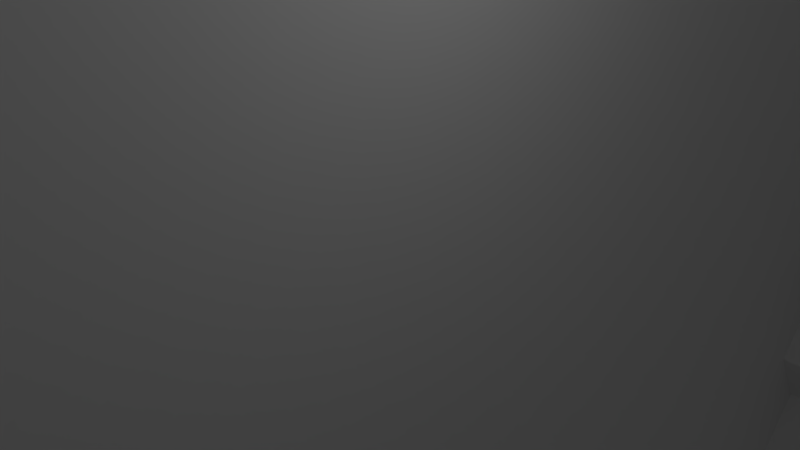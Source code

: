 # Source: board2.blend  (saved by Blender 2.69.0; exported with 4.5.12 LTS)
import bpy
from mathutils import Matrix  # noqa: F401  (used for matrix-valued properties, if any)

bpy.ops.wm.read_factory_settings(use_empty=True)
scene = bpy.context.scene
scene.name = 'Scene'

# ---- collections
col_collection_1 = bpy.data.collections.new('Collection 1'); scene.collection.children.link(col_collection_1)

# ---- world
world_world = bpy.data.worlds.new('World'); scene.world = world_world
world_world.color = (0.05088, 0.05088, 0.05088)
world_world.use_sun_shadow = False
world_world.sun_shadow_jitter_overblur = 0.0
world_world.cycles.sampling_method = 'MANUAL'
world_world.cycles.sample_map_resolution = 256

# ---- cameras
cam_camera = bpy.data.cameras.new('Camera')
cam_camera.clip_end = 100.0
cam_camera.lens = 35.0
cam_camera.sensor_width = 32.0
cam_camera.sensor_height = 18.0
cam_camera.ortho_scale = 7.314
cam_camera.dof.focus_distance = 0.0
cam_camera.dof.aperture_fstop = 128.0

# ---- lights
light_lamp = bpy.data.lights.new('Lamp', 'POINT')
light_lamp.transmission_factor = 0.0
light_lamp.cutoff_distance = 30.0
light_lamp.energy = 100.0
light_lamp.shadow_buffer_clip_start = 1.001
light_lamp.shadow_soft_size = 0.1
light_lamp.shadow_maximum_resolution = 0.006
light_lamp.use_absolute_resolution = True
light_lamp.cycles.use_multiple_importance_sampling = False

# ---- meshes
me_plane = bpy.data.meshes.new('Plane')
me_plane.from_pydata([(1.0, -1.106, 0.0), (-0.9946, -1.332, 0.005015), (1.0, 1.107, 0.0), (-0.9956, 1.382, -0.03138), (0.0, -1.106, 0.0), (0.0, 1.107, 0.0), (-1.076, 0.004901, -0.4158), (1.0, 0.0002546, 0.0), (0.0, 0.0002546, 0.0), (-0.5, -1.106, 0.0), (-0.5, 1.107, 0.0), (-1.076, -0.5484, -0.4158), (1.0, 0.5536, 0.0), (0.5, -1.106, 0.0), (0.5, 1.107, 0.0), (-1.076, 0.5582, -0.4158), (1.0, -0.5531, 0.0), (0.0, 0.5536, 0.0), (0.0, -0.5531, 0.0), (-0.5, 0.0002546, 0.0), (0.5, 0.0002546, 0.0), (0.5, 0.5536, 0.0), (-0.5, 0.5536, 0.0), (-0.5, -0.5531, 0.0), (0.5, -0.5531, 0.0), (-0.75, -1.106, 0.0), (-0.75, 1.107, 0.0), (-1.076, -0.8251, -0.4158), (1.0, 0.8302, 0.0), (0.75, -1.106, 0.0), (0.75, 1.107, 0.0), (-1.076, 0.8349, -0.4158), (1.0, -0.8297, 0.0), (0.0, 0.8302, 0.0), (0.0, -0.8297, 0.0), (-0.75, 0.0002546, 0.0), (0.25, 0.0002546, 0.0), (-0.25, -1.106, 0.0), (-0.25, 1.107, 0.0), (-1.076, -0.2718, -0.4158), (1.0, 0.2769, 0.0), (0.25, -1.106, 0.0), (0.25, 1.107, 0.0), (-1.076, 0.2816, -0.4158), (1.0, -0.2764, 0.0), (0.0, 0.2769, 0.0), (0.0, -0.2764, 0.0), (-0.25, 0.0002546, 0.0), (0.75, 0.0002546, 0.0), (0.5, 0.8302, 0.0), (0.5, 0.2769, 0.0), (0.25, 0.5536, 0.0), (0.75, 0.5536, 0.0), (-0.5, 0.8302, 0.0), (-0.5, 0.2769, 0.0), (-0.75, 0.5536, 0.0), (-0.25, 0.5536, 0.0), (-0.5, -0.2764, 0.0), (-0.5, -0.8297, 0.0), (-0.75, -0.5531, 0.0), (-0.25, -0.5531, 0.0), (0.5, -0.2764, 0.0), (0.5, -0.8297, 0.0), (0.25, -0.5531, 0.0), (0.75, -0.5531, 0.0), (0.75, 0.8302, 0.0), (-0.25, 0.8302, 0.0), (-0.25, -0.2764, 0.0), (0.75, -0.2764, 0.0), (0.25, 0.8302, 0.0), (0.25, 0.2769, 0.0), (0.75, 0.2769, 0.0), (-0.75, 0.8302, 0.0), (-0.75, 0.2769, 0.0), (-0.25, 0.2769, 0.0), (-0.75, -0.2764, 0.0), (-0.75, -0.8297, 0.0), (-0.25, -0.8297, 0.0), (0.25, -0.2764, 0.0), (0.25, -0.8297, 0.0), (0.75, -0.8297, 0.0), (-0.875, -1.106, 0.0), (-0.875, 1.107, 0.0), (-1.07, -1.189, -0.4108), (1.0, 0.9686, 0.0), (0.875, -1.106, 0.0), (0.875, 1.107, 0.0), (-1.071, 1.248, -0.4472), (1.0, -0.968, 0.0), (0.0, 0.9686, 0.0), (0.0, -0.968, 0.0), (-0.875, 0.0002546, 0.0), (0.125, 0.0002546, 0.0), (-0.125, -1.106, 0.0), (-0.125, 1.107, 0.0), (-1.076, -0.1334, -0.4158), (1.0, 0.1386, 0.0), (0.125, -1.106, 0.0), (0.125, 1.107, 0.0), (-1.076, 0.1432, -0.4158), (1.0, -0.1381, 0.0), (0.0, 0.1386, 0.0), (0.0, -0.1381, 0.0), (-0.125, 0.0002546, 0.0), (0.875, 0.0002546, 0.0), (0.5, 0.9686, 0.0), (0.5, 0.1386, 0.0), (0.125, 0.5536, 0.0), (0.625, 0.5536, 0.0), (-0.5, 0.9686, 0.0), (-0.5, 0.1386, 0.0), (-0.875, 0.5536, 0.0), (-0.375, 0.5536, 0.0), (-0.5, -0.1381, 0.0), (-0.5, -0.968, 0.0), (-0.875, -0.5531, 0.0), (-0.375, -0.5531, 0.0), (0.5, -0.1381, 0.0), (0.5, -0.968, 0.0), (0.125, -0.5531, 0.0), (0.625, -0.5531, 0.0), (-0.625, -1.106, 0.0), (-0.625, 1.107, 0.0), (-1.076, -0.6867, -0.4158), (1.0, 0.6919, 0.0), (0.625, -1.106, 0.0), (0.625, 1.107, 0.0), (-1.076, 0.6965, -0.4158), (1.0, -0.6914, 0.0), (0.0, 0.6919, 0.0), (0.0, -0.6914, 0.0), (-0.625, 0.0002546, 0.0), (0.375, 0.0002546, 0.0), (-0.375, -1.106, 0.0), (-0.375, 1.107, 0.0), (-1.076, -0.4101, -0.4158), (1.0, 0.4152, 0.0), (0.375, -1.106, 0.0), (0.375, 1.107, 0.0), (-1.076, 0.4199, -0.4158), (1.0, -0.4147, 0.0), (0.0, 0.4152, 0.0), (0.0, -0.4147, 0.0), (-0.4999, 0.0002546, 0.3038), (0.625, 0.0002546, 0.0), (0.5, 0.6919, 0.0), (0.5, 0.4152, 0.0), (0.375, 0.5536, 0.0), (0.875, 0.5536, 0.0), (-0.5, 0.6919, 0.0), (-0.5, 0.4152, 0.0), (-0.625, 0.5536, 0.0), (-0.125, 0.5536, 0.0), (-0.5, -0.4147, 0.0), (-0.5, -0.6914, 0.0), (-0.625, -0.5531, 0.0), (-0.125, -0.5531, 0.0), (0.5, -0.4147, 0.0), (0.5, -0.6914, 0.0), (0.375, -0.5531, 0.0), (0.875, -0.5531, 0.0), (0.75, 0.9686, 0.0), (0.75, 0.6919, 0.0), (0.625, 0.8302, 0.0), (0.875, 0.8302, 0.0), (-0.25, 0.9686, 0.0), (-0.25, 0.6919, 0.0), (-0.375, 0.8302, 0.0), (-0.125, 0.8302, 0.0), (-0.25, -0.1381, 0.0), (-0.25, -0.4147, 0.0), (-0.375, -0.2764, 0.0), (-0.125, -0.2764, 0.0), (0.75, -0.1381, 0.0), (0.75, -0.4147, 0.0), (0.625, -0.2764, 0.0), (0.875, -0.2764, 0.0), (0.25, 0.9686, 0.0), (0.25, 0.6919, 0.0), (0.125, 0.8302, 0.0), (0.375, 0.8302, 0.0), (0.25, 0.4152, 0.0), (0.25, 0.1386, 0.0), (0.125, 0.2769, 0.0), (0.375, 0.2769, 0.0), (0.75, 0.4152, 0.0), (0.75, 0.1386, 0.0), (0.625, 0.2769, 0.0), (0.875, 0.2769, 0.0), (-0.75, 0.9686, 0.0), (-0.75, 0.6919, 0.0), (-0.875, 0.8302, 0.0), (-0.625, 0.8302, 0.0), (-0.75, 0.4152, 0.0), (-0.75, 0.1386, 0.0), (-0.875, 0.2769, 0.0), (-0.625, 0.2769, 0.0), (-0.25, 0.4152, 0.0), (-0.25, 0.1386, 0.0), (-0.375, 0.2769, 0.0), (-0.125, 0.2769, 0.0), (-0.75, -0.1381, 0.0), (-0.75, -0.4147, 0.0), (-0.875, -0.2764, 0.0), (-0.625, -0.2764, 0.0), (-0.75, -0.6914, 0.0), (-0.75, -0.968, 0.0), (-0.875, -0.8297, 0.0), (-0.625, -0.8297, 0.0), (-0.25, -0.6914, 0.0), (-0.25, -0.968, 0.0), (-0.375, -0.8297, 0.0), (-0.125, -0.8297, 0.0), (0.25, -0.1381, 0.0), (0.25, -0.4147, 0.0), (0.125, -0.2764, 0.0), (0.375, -0.2764, 0.0), (0.25, -0.6914, 0.0), (0.25, -0.968, 0.0), (0.125, -0.8297, 0.0), (0.375, -0.8297, 0.0), (0.75, -0.6914, 0.0), (0.75, -0.968, 0.0), (0.625, -0.8297, 0.0), (0.875, -0.8297, 0.0), (0.875, 0.9686, 0.0), (-0.125, 0.9686, 0.0), (-0.125, -0.1381, 0.0), (0.875, -0.1381, 0.0), (0.375, 0.9686, 0.0), (0.375, 0.4152, 0.0), (0.875, 0.4152, 0.0), (-0.625, 0.9686, 0.0), (-0.625, 0.4152, 0.0), (-0.125, 0.4152, 0.0), (-0.625, -0.1381, 0.0), (-0.625, -0.6914, 0.0), (-0.125, -0.6914, 0.0), (0.375, -0.1381, 0.0), (0.375, -0.6914, 0.0), (0.875, -0.6914, 0.0), (0.625, 0.9686, 0.0), (0.625, 0.6919, 0.0), (0.875, 0.6919, 0.0), (-0.375, 0.9686, 0.0), (-0.375, 0.6919, 0.0), (-0.125, 0.6919, 0.0), (-0.375, -0.1381, 0.0), (-0.375, -0.4147, 0.0), (-0.125, -0.4147, 0.0), (0.625, -0.1381, 0.0), (0.625, -0.4147, 0.0), (0.875, -0.4147, 0.0), (0.125, 0.9686, 0.0), (0.125, 0.6919, 0.0), (0.375, 0.6919, 0.0), (0.125, 0.4152, 0.0), (0.125, 0.1386, 0.0), (0.375, 0.1386, 0.0), (0.625, 0.4152, 0.0), (0.625, 0.1386, 0.0), (0.875, 0.1386, 0.0), (-0.875, 0.9686, 0.0), (-0.875, 0.6919, 0.0), (-0.625, 0.6919, 0.0), (-0.875, 0.4152, 0.0), (-0.875, 0.1386, 0.0), (-0.625, 0.1386, 0.0), (-0.375, 0.4152, 0.0), (-0.375, 0.1386, 0.0), (-0.125, 0.1386, 0.0), (-0.875, -0.1381, 0.0), (-0.875, -0.4147, 0.0), (-0.625, -0.4147, 0.0), (-0.875, -0.6914, 0.0), (-0.875, -0.968, 0.0), (-0.625, -0.968, 0.0), (-0.375, -0.6914, 0.0), (-0.375, -0.968, 0.0), (-0.125, -0.968, 0.0), (0.125, -0.1381, 0.0), (0.125, -0.4147, 0.0), (0.375, -0.4147, 0.0), (0.125, -0.6914, 0.0), (0.125, -0.968, 0.0), (0.375, -0.968, 0.0), (0.625, -0.6914, 0.0), (0.625, -0.968, 0.0), (0.875, -0.968, 0.0), (1.0, -1.106, 0.3127), (-0.9946, -1.332, 0.3177), (1.0, 1.107, 0.3127), (-0.9956, 1.382, 0.2813), (0.0, -1.106, 0.3127), (0.0, 1.107, 0.3127), (1.0, 0.0002546, 0.3127), (-0.5, -1.106, 0.3127), (-0.5, 1.107, 0.3127), (1.0, 0.5536, 0.3127), (0.5, -1.106, 0.3127), (0.5, 1.107, 0.3127), (1.0, -0.5531, 0.3127), (-0.75, -1.106, 0.3127), (-0.75, 1.107, 0.3127), (1.0, 0.8302, 0.3127), (0.75, -1.106, 0.3127), (0.75, 1.107, 0.3127), (1.0, -0.8297, 0.3127), (-0.25, -1.106, 0.3127), (-0.25, 1.107, 0.3127), (1.0, 0.2769, 0.3127), (0.25, -1.106, 0.3127), (0.25, 1.107, 0.3127), (1.0, -0.2764, 0.3127), (-0.875, -1.106, 0.3127), (-0.875, 1.107, 0.3127), (-0.9946, -1.194, 0.3177), (1.0, 0.9686, 0.3127), (0.875, -1.106, 0.3127), (0.875, 1.107, 0.3127), (-0.9956, 1.244, 0.2813), (1.0, -0.968, 0.3127), (0.0, 0.9686, 0.3127), (0.0, -0.968, 0.3127), (-0.125, -1.106, 0.3127), (-0.125, 1.107, 0.3127), (1.0, 0.1386, 0.3127), (0.125, -1.106, 0.3127), (0.125, 1.107, 0.3127), (1.0, -0.1381, 0.3127), (0.875, 0.0002546, 0.3127), (0.5, 0.9686, 0.3127), (-0.5, 0.9686, 0.3127), (-0.5, -0.968, 0.3127), (0.5, -0.968, 0.3127), (-0.625, -1.106, 0.3127), (-0.625, 1.107, 0.3127), (1.0, 0.6919, 0.3127), (0.625, -1.106, 0.3127), (0.625, 1.107, 0.3127), (1.0, -0.6914, 0.3127), (-0.375, -1.106, 0.3127), (-0.375, 1.107, 0.3127), (1.0, 0.4152, 0.3127), (0.375, -1.106, 0.3127), (0.375, 1.107, 0.3127), (1.0, -0.4147, 0.3127), (0.875, 0.5536, 0.3127), (0.875, -0.5531, 0.3127), (0.75, 0.9686, 0.3127), (0.875, 0.8302, 0.3127), (-0.25, 0.9686, 0.3127), (0.875, -0.2764, 0.3127), (0.25, 0.9686, 0.3127), (0.875, 0.2769, 0.3127), (-0.75, 0.9686, 0.3127), (-0.75, -0.968, 0.3127), (-0.25, -0.968, 0.3127), (0.25, -0.968, 0.3127), (0.75, -0.968, 0.3127), (0.875, -0.8297, 0.3127), (0.875, 0.9686, 0.3127), (-0.125, 0.9686, 0.3127), (0.875, -0.1381, 0.3127), (0.375, 0.9686, 0.3127), (0.875, 0.4152, 0.3127), (-0.625, 0.9686, 0.3127), (0.875, -0.6914, 0.3127), (0.625, 0.9686, 0.3127), (0.875, 0.6919, 0.3127), (-0.375, 0.9686, 0.3127), (0.875, -0.4147, 0.3127), (0.125, 0.9686, 0.3127), (0.875, 0.1386, 0.3127), (-0.875, 0.9686, 0.3127), (-0.875, -0.968, 0.3127), (-0.625, -0.968, 0.3127), (-0.375, -0.968, 0.3127), (-0.125, -0.968, 0.3127), (0.125, -0.968, 0.3127), (0.375, -0.968, 0.3127), (0.625, -0.968, 0.3127), (0.875, -0.968, 0.3127), (0.75, -0.8297, 0.0), (0.75, -0.6914, 0.0), (0.625, -0.8297, 0.0), (0.625, -0.6914, 0.0), (0.0, -0.968, 0.0), (-0.125, -0.968, 0.0), (0.0, -0.968, 0.3127), (-0.125, -0.968, 0.3127), (-0.4999, 0.0002546, 0.0), (-0.375, -0.138, 0.0), (-0.2501, 0.0002546, 0.0), (-0.375, 0.1385, 0.0), (-0.375, -0.138, 0.3038), (-0.25, 0.0002546, 0.3038), (-0.375, 0.1385, 0.3038), (-0.6875, -0.895, -7.451e-08), (-0.6875, -0.895, 7.451e-08), (-0.6875, -0.895, 0.3127), (-0.6875, -0.895, 0.3127), (-0.5615, -0.8976, 7.451e-08), (-0.5635, -0.8976, -7.451e-08), (-0.5615, -0.8976, 0.3127), (-0.5635, -0.8976, 0.3127), (-0.4383, -0.8948, -7.451e-08), (-0.4367, -0.8948, 7.451e-08), (-0.4383, -0.8948, 0.3127), (-0.4367, -0.8948, 0.3127), (-0.3119, -0.8987, 7.451e-08), (-0.3131, -0.8987, -7.451e-08), (-0.3119, -0.8987, 0.3127), (-0.3131, -0.8987, 0.3127), (-0.1883, -0.8958, -7.451e-08), (-0.1867, -0.8958, 7.451e-08), (-0.1883, -0.8958, 0.3127), (-0.1867, -0.8958, 0.3127), (-0.06182, -0.8961, 7.451e-08), (-0.06318, -0.8961, -7.451e-08), (-0.06182, -0.8961, 0.3127), (-0.06318, -0.8961, 0.3127), (0.06186, -0.8948, -7.451e-08), (0.06314, -0.8948, 7.451e-08), (0.06186, -0.8948, 0.3127), (0.06314, -0.8948, 0.3127), (0.1881, -0.8966, 7.451e-08), (0.1869, -0.8966, -7.451e-08), (0.1881, -0.8966, 0.3127), (0.1869, -0.8966, 0.3127), (0.3118, -0.8968, -7.451e-08), (0.3132, -0.8968, 7.451e-08), (0.3118, -0.8968, 0.3127), (0.3132, -0.8968, 0.3127), (0.4387, -0.8955, 7.451e-08), (0.4363, -0.8955, -7.451e-08), (0.4387, -0.8955, 0.3127), (0.4363, -0.8955, 0.3127), (-0.6894, 0.8983, -7.451e-08), (-0.6856, 0.8983, 7.451e-08), (-0.6894, 0.8983, 0.3127), (-0.6856, 0.8983, 0.3127), (-0.561, 0.8978, 7.451e-08), (-0.564, 0.8978, -7.451e-08), (-0.561, 0.8978, 0.3127), (-0.564, 0.8978, 0.3127), (-0.4384, 0.8978, -7.451e-08), (-0.4366, 0.8978, 7.451e-08), (-0.4384, 0.8978, 0.3127), (-0.4366, 0.8978, 0.3127), (-0.3119, 0.8992, 7.451e-08), (-0.3131, 0.8992, -7.451e-08), (-0.3119, 0.8992, 0.3127), (-0.3131, 0.8992, 0.3127), (-0.1884, 0.8989, -7.451e-08), (-0.1866, 0.8989, 7.451e-08), (-0.1884, 0.8989, 0.3127), (-0.1866, 0.8989, 0.3127), (-0.06169, 0.8971, 7.451e-08), (-0.06331, 0.8971, -7.451e-08), (-0.06169, 0.8971, 0.3127), (-0.06331, 0.8971, 0.3127), (0.06196, 0.8972, -7.451e-08), (0.06304, 0.8972, 7.451e-08), (0.06196, 0.8972, 0.3127), (0.06304, 0.8972, 0.3127), (0.1882, 0.899, 7.451e-08), (0.1868, 0.899, -7.451e-08), (0.1882, 0.899, 0.3127), (0.1868, 0.899, 0.3127), (0.3118, 0.899, -7.451e-08), (0.3132, 0.899, 7.451e-08), (0.3118, 0.899, 0.3127), (0.3132, 0.899, 0.3127), (0.4385, 0.8984, 7.451e-08), (0.4365, 0.8984, -7.451e-08), (0.4385, 0.8984, 0.3127), (0.4365, 0.8984, 0.3127), (0.5618, -0.8987, -7.451e-08), (0.5632, -0.8987, 7.451e-08), (0.5618, -0.8987, 0.3127), (0.5632, -0.8987, 0.3127), (0.5, 0.9686, 0.0), (0.625, 0.9686, 0.0), (0.5, 0.9686, 0.3127), (0.625, 0.9686, 0.3127), (0.5615, 0.8989, -7.451e-08), (0.5635, 0.8989, 7.451e-08), (0.5615, 0.8989, 0.3127), (0.5635, 0.8989, 0.3127), (0.875, 0.6919, 0.0), (0.875, 0.6919, 0.3127), (0.7503, 0.6919, 1.416e-07), (0.7503, 0.6919, 0.3127), (0.7518, 0.4152, 1.341e-07), (0.7518, 0.4152, 0.3127), (0.7523, 0.1386, 1.341e-07), (0.7523, 0.1386, 0.3127), (0.7519, -0.1381, 1.341e-07), (0.7519, -0.1381, 0.3127), (0.7494, -0.4147, 1.416e-07), (0.7494, -0.4147, 0.3127), (0.7516, -0.6914, 1.341e-07), (0.7516, -0.6914, 0.3127)], [], [(121, 9, 296, 335), (84, 2, 291, 317), (227, 102, 8, 103), (125, 29, 305, 338), (88, 32, 307, 321), (230, 146, 21, 147), (188, 261, 373, 354), (378, 279, 415, 417), (233, 150, 22, 151), (234, 141, 17, 152), (235, 113, 19, 131), (236, 154, 23, 155), (237, 130, 18, 156), (238, 117, 20, 132), (239, 158, 24, 159), (128, 16, 301, 340), (229, 364, 473, 471), (242, 162, 65, 163), (206, 275, 375, 356), (253, 372, 465, 463), (245, 166, 66, 167), (246, 129, 33, 168), (19, 391, 394, 269, 110), (248, 170, 67, 171), (249, 142, 46, 172), (250, 173, 48, 144), (251, 174, 68, 175), (262, 189, 355, 374), (98, 5, 294, 328), (254, 178, 69, 179), (255, 145, 49, 180), (256, 181, 51, 107), (257, 182, 70, 183), (258, 106, 50, 184), (259, 185, 52, 108), (260, 186, 71, 187), (231, 188, 354, 365), (124, 28, 304, 337), (263, 190, 72, 191), (264, 149, 53, 192), (265, 193, 55, 111), (266, 194, 73, 195), (267, 110, 54, 196), (268, 197, 56, 112), (269, 198, 74, 199), (270, 101, 45, 200), (271, 201, 35, 91), (272, 202, 75, 203), (273, 153, 57, 204), (274, 205, 59, 115), (275, 206, 76, 207), (276, 114, 58, 208), (277, 209, 60, 116), (278, 210, 77, 211), (279, 90, 34, 212), (280, 213, 36, 92), (281, 214, 78, 215), (282, 157, 61, 216), (283, 217, 63, 119), (284, 218, 79, 219), (285, 118, 62, 220), (286, 221, 64, 120), (287, 222, 80, 223), (83, 1, 290, 316), (288, 222, 359, 382), (65, 164, 225, 161), (94, 38, 309, 325), (275, 83, 316, 375), (66, 168, 226, 165), (168, 33, 89, 226), (169, 227, 103, 47), (67, 172, 227, 169), (172, 46, 102, 227), (173, 228, 104, 48), (68, 176, 228, 173), (358, 218, 426, 428), (161, 225, 361, 349), (69, 180, 229, 177), (180, 49, 105, 229), (181, 230, 147, 51), (70, 184, 230, 181), (184, 50, 146, 230), (185, 231, 148, 52), (71, 188, 231, 185), (87, 262, 374, 320), (4, 97, 327, 293), (72, 192, 232, 189), (192, 53, 109, 232), (193, 233, 151, 55), (73, 196, 233, 193), (196, 54, 150, 233), (197, 234, 152, 56), (74, 200, 234, 197), (200, 45, 141, 234), (201, 235, 131, 35), (75, 204, 235, 201), (204, 57, 113, 235), (205, 236, 155, 59), (76, 208, 236, 205), (208, 58, 154, 236), (209, 237, 156, 60), (77, 212, 237, 209), (212, 34, 130, 237), (213, 238, 132, 36), (78, 216, 238, 213), (216, 61, 117, 238), (217, 239, 159, 63), (79, 220, 239, 217), (220, 62, 158, 239), (221, 240, 160, 64), (80, 224, 240, 221), (138, 42, 312, 345), (134, 10, 297, 342), (49, 163, 241, 105), (163, 65, 161, 241), (145, 242, 163, 49), (21, 108, 242, 145), (108, 52, 162, 242), (162, 243, 164, 65), (52, 148, 243, 162), (148, 231, 365, 347), (240, 224, 360, 367), (53, 167, 244, 109), (167, 66, 165, 244), (149, 245, 167, 53), (22, 112, 245, 149), (112, 56, 166, 245), (166, 246, 168, 66), (56, 152, 246, 166), (152, 17, 129, 246), (394, 393, 47, 198, 269), (57, 171, 247, 113), (171, 67, 169, 247), (153, 248, 171, 57), (23, 116, 248, 153), (116, 60, 170, 248), (170, 249, 172, 67), (60, 156, 249, 170), (156, 18, 142, 249), (117, 250, 144, 20), (61, 175, 250, 117), (175, 68, 173, 250), (157, 251, 175, 61), (24, 120, 251, 157), (120, 64, 174, 251), (174, 252, 176, 68), (64, 160, 252, 174), (86, 30, 306, 319), (82, 3, 292, 315), (33, 179, 253, 89), (179, 69, 177, 253), (129, 254, 179, 33), (17, 107, 254, 129), (107, 51, 178, 254), (178, 255, 180, 69), (51, 147, 255, 178), (147, 21, 145, 255), (141, 256, 107, 17), (45, 183, 256, 141), (183, 70, 181, 256), (101, 257, 183, 45), (8, 92, 257, 101), (92, 36, 182, 257), (182, 258, 184, 70), (36, 132, 258, 182), (132, 20, 106, 258), (146, 259, 108, 21), (50, 187, 259, 146), (187, 71, 185, 259), (106, 260, 187, 50), (20, 144, 260, 106), (144, 48, 186, 260), (186, 261, 188, 71), (48, 104, 261, 186), (332, 366, 445, 444), (37, 93, 324, 308), (31, 191, 262, 87), (191, 72, 189, 262), (127, 263, 191, 31), (15, 111, 263, 127), (111, 55, 190, 263), (190, 264, 192, 72), (55, 151, 264, 190), (151, 22, 149, 264), (139, 265, 111, 15), (43, 195, 265, 139), (195, 73, 193, 265), (99, 266, 195, 43), (6, 91, 266, 99), (91, 35, 194, 266), (194, 267, 196, 73), (35, 131, 267, 194), (131, 19, 110, 267), (150, 268, 112, 22), (54, 199, 268, 150), (199, 74, 197, 268), (110, 269, 199, 54), (143, 395, 396, 397), (247, 169, 47, 393, 392), (198, 270, 200, 74), (47, 103, 270, 198), (103, 8, 101, 270), (95, 271, 91, 6), (39, 203, 271, 95), (203, 75, 201, 271), (135, 272, 203, 39), (11, 115, 272, 135), (115, 59, 202, 272), (202, 273, 204, 75), (59, 155, 273, 202), (155, 23, 153, 273), (123, 274, 115, 11), (27, 207, 274, 123), (207, 76, 205, 274), (83, 275, 207, 27), (126, 14, 300, 339), (323, 379, 425, 424), (206, 276, 208, 76), (225, 164, 350, 361), (41, 137, 344, 311), (154, 277, 116, 23), (58, 211, 277, 154), (211, 77, 209, 277), (114, 278, 211, 58), (44, 100, 329, 313), (9, 133, 341, 296), (210, 279, 212, 77), (7, 96, 326, 295), (160, 240, 367, 348), (102, 280, 92, 8), (46, 215, 280, 102), (215, 78, 213, 280), (142, 281, 215, 46), (18, 119, 281, 142), (119, 63, 214, 281), (214, 282, 216, 78), (63, 159, 282, 214), (159, 24, 157, 282), (130, 283, 119, 18), (34, 219, 283, 130), (219, 79, 217, 283), (90, 284, 219, 34), (1, 81, 314, 290), (122, 26, 303, 336), (218, 285, 220, 79), (29, 85, 318, 305), (16, 140, 346, 301), (158, 286, 120, 24), (62, 223, 286, 158), (221, 286, 386, 384), (118, 287, 223, 62), (366, 355, 440, 441), (241, 161, 349, 368), (222, 288, 224, 80), (377, 357, 412, 413), (224, 288, 382, 360), (361, 317, 291, 319), (362, 322, 294, 325), (363, 329, 295, 330), (364, 331, 300, 345), (365, 343, 298, 347), (366, 332, 297, 336), (367, 340, 301, 348), (368, 349, 306, 339), (369, 337, 304, 350), (370, 351, 309, 342), (371, 346, 313, 352), (372, 353, 312, 328), (373, 326, 310, 354), (374, 355, 303, 315), (382, 321, 307, 360), (349, 361, 319, 306), (350, 304, 317, 361), (351, 362, 325, 309), (352, 313, 329, 363), (353, 364, 345, 312), (354, 310, 343, 365), (355, 366, 336, 303), (360, 307, 340, 367), (331, 368, 339, 300), (347, 298, 337, 369), (332, 370, 342, 297), (348, 301, 346, 371), (322, 372, 328, 294), (330, 295, 326, 373), (320, 374, 315, 292), (290, 314, 375, 316), (314, 302, 356, 375), (302, 335, 376, 356), (335, 296, 333, 376), (296, 341, 377, 333), (341, 308, 357, 377), (308, 324, 378, 357), (324, 293, 323, 378), (293, 327, 379, 323), (327, 311, 358, 379), (311, 344, 380, 358), (344, 299, 334, 380), (299, 338, 381, 334), (338, 305, 359, 381), (305, 318, 382, 359), (318, 289, 321, 382), (136, 12, 298, 343), (140, 44, 313, 346), (177, 353, 468, 466), (244, 370, 449, 447), (81, 25, 302, 314), (105, 331, 476, 474), (133, 37, 308, 341), (96, 40, 310, 326), (279, 378, 390, 388), (261, 104, 330, 373), (176, 252, 371, 352), (104, 228, 363, 330), (30, 126, 339, 306), (85, 0, 289, 318), (10, 122, 336, 297), (100, 7, 295, 329), (137, 13, 299, 344), (165, 351, 452, 450), (26, 82, 315, 303), (380, 285, 431, 433), (93, 4, 293, 324), (97, 41, 311, 327), (38, 134, 342, 309), (252, 160, 348, 371), (164, 243, 369, 350), (228, 176, 352, 363), (2, 86, 319, 291), (118, 334, 480, 478), (14, 138, 345, 300), (226, 362, 457, 455), (334, 118, 434, 436), (376, 276, 399, 401), (42, 98, 328, 312), (5, 94, 325, 294), (243, 148, 347, 369), (12, 124, 337, 298), (32, 128, 340, 307), (3, 87, 320, 292), (222, 287, 381, 359), (114, 333, 408, 406), (331, 105, 482, 484), (362, 226, 459, 461), (28, 84, 317, 304), (25, 121, 335, 302), (333, 114, 402, 404), (40, 136, 343, 310), (0, 88, 321, 289), (13, 125, 338, 299), (385, 383, 384, 386), (286, 223, 385, 386), (223, 80, 383, 385), (80, 221, 384, 383), (388, 390, 421, 419), (378, 323, 389, 390), (90, 279, 388, 387), (323, 90, 387, 389), (393, 394, 397, 396), (113, 247, 392, 391, 19), (392, 393, 396, 395), (391, 392, 395, 143), (394, 391, 143, 397), (399, 398, 400, 401), (206, 356, 400, 398), (356, 376, 401, 400), (276, 206, 398, 399), (402, 403, 405, 404), (276, 376, 405, 403), (376, 333, 404, 405), (114, 276, 403, 402), (407, 406, 408, 409), (333, 377, 409, 408), (377, 278, 407, 409), (278, 114, 406, 407), (410, 411, 413, 412), (357, 210, 410, 412), (278, 377, 413, 411), (210, 278, 411, 410), (415, 414, 416, 417), (357, 378, 417, 416), (210, 357, 416, 414), (279, 210, 414, 415), (418, 419, 421, 420), (390, 389, 420, 421), (387, 388, 419, 418), (389, 387, 418, 420), (423, 422, 424, 425), (284, 90, 422, 423), (379, 284, 423, 425), (90, 323, 424, 422), (426, 427, 429, 428), (379, 358, 428, 429), (218, 284, 427, 426), (284, 379, 429, 427), (431, 430, 432, 433), (218, 358, 432, 430), (358, 380, 433, 432), (285, 218, 430, 431), (434, 435, 437, 436), (285, 380, 437, 435), (380, 334, 436, 437), (118, 285, 435, 434), (438, 439, 441, 440), (355, 189, 438, 440), (232, 366, 441, 439), (189, 232, 439, 438), (443, 442, 444, 445), (366, 232, 443, 445), (232, 109, 442, 443), (109, 332, 444, 442), (446, 447, 449, 448), (370, 332, 448, 449), (109, 244, 447, 446), (332, 109, 446, 448), (451, 450, 452, 453), (370, 244, 451, 453), (351, 370, 453, 452), (244, 165, 450, 451), (454, 455, 457, 456), (351, 165, 454, 456), (362, 351, 456, 457), (165, 226, 455, 454), (459, 458, 460, 461), (89, 322, 460, 458), (322, 362, 461, 460), (226, 89, 458, 459), (462, 463, 465, 464), (322, 89, 462, 464), (372, 322, 464, 465), (89, 253, 463, 462), (467, 466, 468, 469), (372, 253, 467, 469), (353, 372, 469, 468), (253, 177, 466, 467), (470, 471, 473, 472), (353, 177, 470, 472), (364, 353, 472, 473), (177, 229, 471, 470), (475, 474, 476, 477), (364, 229, 475, 477), (331, 364, 477, 476), (229, 105, 474, 475), (479, 478, 480, 481), (381, 287, 479, 481), (334, 381, 481, 480), (287, 118, 478, 479), (484, 482, 486, 488), (368, 331, 484, 485), (241, 368, 485, 483), (105, 241, 483, 482), (486, 487, 489, 488), (485, 484, 488, 489), (483, 485, 489, 487), (482, 483, 487, 486), (243, 369, 491, 490), (490, 491, 493, 492), (365, 231, 494, 495), (261, 373, 497, 496), (228, 363, 499, 498), (252, 371, 501, 500), (367, 240, 502, 503)])
_uv = me_plane.uv_layers.new(name='UVMap')
_uv.uv.foreach_set('vector', [0.06514, 0.7205, 0.0977, 0.7205, 0.0977, 0.802, 0.06514, 0.802, 0.7168, 0.4868, 0.7168, 0.456, 0.7982, 0.456, 0.7982, 0.4868, 0.7805, 0.2605, 0.7479, 0.2605, 0.7479, 0.228, 0.7805, 0.228, 0.3908, 0.7205, 0.4234, 0.7205, 0.4234, 0.802, 0.3908, 0.802, 0.7168, 0.9182, 0.7168, 0.8874, 0.7982, 0.8874, 0.7982, 0.9182, 0.6502, 0.1303, 0.6176, 0.1303, 0.6176, 0.0977, 0.6502, 0.0977, 0.7982, 0.7309, 0.7982, 0.7004, 0.8797, 0.7005, 0.8797, 0.7311, 0.04383, 0.965, 0.04383, 0.8835, 0.06514, 0.8835, 0.06514, 0.965, 0.9108, 0.1303, 0.8782, 0.1303, 0.8782, 0.0977, 0.9108, 0.0977, 0.7805, 0.1303, 0.7479, 0.1303, 0.7479, 0.0977, 0.7805, 0.0977, 0.9108, 0.2605, 0.8782, 0.2605, 0.8782, 0.228, 0.9108, 0.228, 0.9108, 0.3908, 0.8782, 0.3908, 0.8782, 0.3583, 0.9108, 0.3583, 0.7805, 0.3908, 0.7479, 0.3908, 0.7479, 0.3583, 0.7805, 0.3583, 0.6502, 0.2605, 0.6176, 0.2605, 0.6176, 0.228, 0.6502, 0.228, 0.6502, 0.3908, 0.6176, 0.3908, 0.6176, 0.3583, 0.6502, 0.3583, 0.7168, 0.8566, 0.7168, 0.8258, 0.7982, 0.8258, 0.7982, 0.8566, 0.9759, 0.3745, 0.9759, 0.293, 0.992, 0.293, 0.992, 0.3745, 0.5851, 0.06514, 0.5525, 0.06514, 0.5525, 0.03257, 0.5851, 0.03257, 0.8959, 0.571, 0.9283, 0.5677, 0.9367, 0.6487, 0.9043, 0.6521, 0.9836, 0.7353, 0.9836, 0.6538, 0.9997, 0.6538, 0.9997, 0.7353, 0.8456, 0.06514, 0.8131, 0.06514, 0.8131, 0.03257, 0.8456, 0.03257, 0.7805, 0.06514, 0.7479, 0.06514, 0.7479, 0.03257, 0.7805, 0.03257, 0.8782, 0.228, 0.8782, 0.228, 0.8456, 0.1954, 0.8456, 0.1954, 0.8782, 0.1954, 0.8456, 0.3257, 0.8131, 0.3257, 0.8131, 0.2931, 0.8456, 0.2931, 0.7805, 0.3257, 0.7479, 0.3257, 0.7479, 0.2931, 0.7805, 0.2931, 0.5851, 0.2605, 0.5525, 0.2605, 0.5525, 0.228, 0.5851, 0.228, 0.5851, 0.3257, 0.5525, 0.3257, 0.5525, 0.2931, 0.5851, 0.2931, 0.1869, 0.8434, 0.1869, 0.8759, 0.1054, 0.8759, 0.1054, 0.8434, 0.228, 0.6391, 0.2605, 0.6391, 0.2605, 0.7205, 0.228, 0.7205, 0.7153, 0.06514, 0.6828, 0.06514, 0.6828, 0.03257, 0.7153, 0.03257, 0.6502, 0.06514, 0.6176, 0.06514, 0.6176, 0.03257, 0.6502, 0.03257, 0.7153, 0.1303, 0.6828, 0.1303, 0.6828, 0.0977, 0.7153, 0.0977, 0.7153, 0.1954, 0.6828, 0.1954, 0.6828, 0.1628, 0.7153, 0.1628, 0.6502, 0.1954, 0.6176, 0.1954, 0.6176, 0.1628, 0.6502, 0.1628, 0.5851, 0.1303, 0.5525, 0.1303, 0.5525, 0.0977, 0.5851, 0.0977, 0.5851, 0.1954, 0.5525, 0.1954, 0.5525, 0.1628, 0.5851, 0.1628, 0.7982, 0.7615, 0.7982, 0.7309, 0.8797, 0.7311, 0.8797, 0.7616, 0.7168, 0.5484, 0.7168, 0.5176, 0.7982, 0.5176, 0.7982, 0.5484, 0.9759, 0.06514, 0.9433, 0.06514, 0.9433, 0.03257, 0.9759, 0.03257, 0.9108, 0.06514, 0.8782, 0.06514, 0.8782, 0.03257, 0.9108, 0.03257, 0.9759, 0.1303, 0.9433, 0.1303, 0.9433, 0.0977, 0.9759, 0.0977, 0.9759, 0.1954, 0.9433, 0.1954, 0.9433, 0.1628, 0.9759, 0.1628, 0.9108, 0.1954, 0.8782, 0.1954, 0.8782, 0.1628, 0.9108, 0.1628, 0.8456, 0.1303, 0.8131, 0.1303, 0.8131, 0.0977, 0.8456, 0.0977, 0.8456, 0.1954, 0.8131, 0.1954, 0.8131, 0.1628, 0.8456, 0.1628, 0.7805, 0.1954, 0.7479, 0.1954, 0.7479, 0.1628, 0.7805, 0.1628, 0.9759, 0.2605, 0.9433, 0.2605, 0.9433, 0.228, 0.9759, 0.228, 0.9759, 0.3257, 0.9433, 0.3257, 0.9433, 0.2931, 0.9759, 0.2931, 0.9108, 0.3257, 0.8782, 0.3257, 0.8782, 0.2931, 0.9108, 0.2931, 0.9759, 0.3908, 0.9433, 0.3908, 0.9433, 0.3583, 0.9759, 0.3583, 0.9759, 0.456, 0.9433, 0.456, 0.9433, 0.4234, 0.9759, 0.4234, 0.9108, 0.456, 0.8782, 0.456, 0.8782, 0.4234, 0.9108, 0.4234, 0.8456, 0.3908, 0.8131, 0.3908, 0.8131, 0.3583, 0.8456, 0.3583, 0.8456, 0.456, 0.8131, 0.456, 0.8131, 0.4234, 0.8456, 0.4234, 0.7805, 0.456, 0.7479, 0.456, 0.7479, 0.4234, 0.7805, 0.4234, 0.7153, 0.2605, 0.6828, 0.2605, 0.6828, 0.228, 0.7153, 0.228, 0.7153, 0.3257, 0.6828, 0.3257, 0.6828, 0.2931, 0.7153, 0.2931, 0.6502, 0.3257, 0.6176, 0.3257, 0.6176, 0.2931, 0.6502, 0.2931, 0.7153, 0.3908, 0.6828, 0.3908, 0.6828, 0.3583, 0.7153, 0.3583, 0.7153, 0.456, 0.6828, 0.456, 0.6828, 0.4234, 0.7153, 0.4234, 0.6502, 0.456, 0.6176, 0.456, 0.6176, 0.4234, 0.6502, 0.4234, 0.5851, 0.3908, 0.5525, 0.3908, 0.5525, 0.3583, 0.5851, 0.3583, 0.5851, 0.456, 0.5525, 0.456, 0.5525, 0.4234, 0.5851, 0.4234, 0.9136, 0.845, 0.8797, 0.7352, 0.8831, 0.6538, 0.9136, 0.655, 0.0, 0.802, 0.03257, 0.802, 0.03257, 0.8835, 0.0, 0.8835, 0.5525, 0.03257, 0.5199, 0.03257, 0.5199, 6.212e-08, 0.5525, 4.659e-08, 0.2931, 0.6391, 0.3257, 0.6391, 0.3257, 0.7205, 0.2931, 0.7205, 0.9283, 0.5677, 0.9679, 0.456, 0.9679, 0.6468, 0.9367, 0.6487, 0.8131, 0.03257, 0.7805, 0.03257, 0.7805, 3.106e-08, 0.8131, 4.659e-08, 0.7805, 0.03257, 0.7479, 0.03257, 0.7479, 4.659e-08, 0.7805, 3.106e-08, 0.8131, 0.2605, 0.7805, 0.2605, 0.7805, 0.228, 0.8131, 0.228, 0.8131, 0.2931, 0.7805, 0.2931, 0.7805, 0.2605, 0.8131, 0.2605, 0.7805, 0.2931, 0.7479, 0.2931, 0.7479, 0.2605, 0.7805, 0.2605, 0.5525, 0.2605, 0.5199, 0.2605, 0.5199, 0.228, 0.5525, 0.228, 0.5525, 0.2931, 0.5199, 0.2931, 0.5199, 0.2605, 0.5525, 0.2605, 0.02269, 0.965, 0.02269, 0.8835, 0.04383, 0.8835, 0.04383, 0.965, 0.4171, 0.8346, 0.4171, 0.8672, 0.3356, 0.8672, 0.3356, 0.8346, 0.6828, 0.03257, 0.6502, 0.03257, 0.6502, 3.106e-08, 0.6828, 4.659e-08, 0.6502, 0.03257, 0.6176, 0.03257, 0.6176, 4.659e-08, 0.6502, 3.106e-08, 0.6828, 0.1303, 0.6502, 0.1303, 0.6502, 0.0977, 0.6828, 0.0977, 0.6828, 0.1628, 0.6502, 0.1628, 0.6502, 0.1303, 0.6828, 0.1303, 0.6502, 0.1628, 0.6176, 0.1628, 0.6176, 0.1303, 0.6502, 0.1303, 0.5525, 0.1303, 0.5199, 0.1303, 0.5199, 0.0977, 0.5525, 0.0977, 0.5525, 0.1628, 0.5199, 0.1628, 0.5199, 0.1303, 0.5525, 0.1303, 0.7168, 0.4769, 0.6014, 0.5582, 0.5199, 0.5595, 0.527, 0.4878, 0.228, 0.7205, 0.2605, 0.7205, 0.2605, 0.802, 0.228, 0.802, 0.9433, 0.03257, 0.9108, 0.03257, 0.9108, 1.553e-08, 0.9433, 1.553e-08, 0.9108, 0.03257, 0.8782, 0.03257, 0.8782, 0.0, 0.9108, 1.553e-08, 0.9433, 0.1303, 0.9108, 0.1303, 0.9108, 0.0977, 0.9433, 0.0977, 0.9433, 0.1628, 0.9108, 0.1628, 0.9108, 0.1303, 0.9433, 0.1303, 0.9108, 0.1628, 0.8782, 0.1628, 0.8782, 0.1303, 0.9108, 0.1303, 0.8131, 0.1303, 0.7805, 0.1303, 0.7805, 0.0977, 0.8131, 0.0977, 0.8131, 0.1628, 0.7805, 0.1628, 0.7805, 0.1303, 0.8131, 0.1303, 0.7805, 0.1628, 0.7479, 0.1628, 0.7479, 0.1303, 0.7805, 0.1303, 0.9433, 0.2605, 0.9108, 0.2605, 0.9108, 0.228, 0.9433, 0.228, 0.9433, 0.2931, 0.9108, 0.2931, 0.9108, 0.2605, 0.9433, 0.2605, 0.9108, 0.2931, 0.8782, 0.2931, 0.8782, 0.2605, 0.9108, 0.2605, 0.9433, 0.3908, 0.9108, 0.3908, 0.9108, 0.3583, 0.9433, 0.3583, 0.9433, 0.4234, 0.9108, 0.4234, 0.9108, 0.3908, 0.9433, 0.3908, 0.9108, 0.4234, 0.8782, 0.4234, 0.8782, 0.3908, 0.9108, 0.3908, 0.8131, 0.3908, 0.7805, 0.3908, 0.7805, 0.3583, 0.8131, 0.3583, 0.8131, 0.4234, 0.7805, 0.4234, 0.7805, 0.3908, 0.8131, 0.3908, 0.7805, 0.4234, 0.7479, 0.4234, 0.7479, 0.3908, 0.7805, 0.3908, 0.6828, 0.2605, 0.6502, 0.2605, 0.6502, 0.228, 0.6828, 0.228, 0.6828, 0.2931, 0.6502, 0.2931, 0.6502, 0.2605, 0.6828, 0.2605, 0.6502, 0.2931, 0.6176, 0.2931, 0.6176, 0.2605, 0.6502, 0.2605, 0.6828, 0.3908, 0.6502, 0.3908, 0.6502, 0.3583, 0.6828, 0.3583, 0.6828, 0.4234, 0.6502, 0.4234, 0.6502, 0.3908, 0.6828, 0.3908, 0.6502, 0.4234, 0.6176, 0.4234, 0.6176, 0.3908, 0.6502, 0.3908, 0.5525, 0.3908, 0.5199, 0.3908, 0.5199, 0.3583, 0.5525, 0.3583, 0.5525, 0.4234, 0.5199, 0.4234, 0.5199, 0.3908, 0.5525, 0.3908, 0.1628, 0.6391, 0.1954, 0.6391, 0.1954, 0.7205, 0.1628, 0.7205, 0.3583, 0.6391, 0.3908, 0.6391, 0.3908, 0.7205, 0.3583, 0.7205, 0.6176, 0.03257, 0.5851, 0.03257, 0.5851, 4.659e-08, 0.6176, 4.659e-08, 0.5851, 0.03257, 0.5525, 0.03257, 0.5525, 4.659e-08, 0.5851, 4.659e-08, 0.6176, 0.06514, 0.5851, 0.06514, 0.5851, 0.03257, 0.6176, 0.03257, 0.6176, 0.0977, 0.5851, 0.0977, 0.5851, 0.06514, 0.6176, 0.06514, 0.5851, 0.0977, 0.5525, 0.0977, 0.5525, 0.06514, 0.5851, 0.06514, 0.5525, 0.06514, 0.5199, 0.06514, 0.5199, 0.03257, 0.5525, 0.03257, 0.5525, 0.0977, 0.5199, 0.0977, 0.5199, 0.06514, 0.5525, 0.06514, 0.7982, 0.792, 0.7982, 0.7615, 0.8797, 0.7616, 0.8797, 0.7922, 0.7982, 0.5171, 0.7982, 0.4865, 0.8797, 0.4867, 0.8797, 0.5172, 0.8782, 0.03257, 0.8456, 0.03257, 0.8456, 3.106e-08, 0.8782, 0.0, 0.8456, 0.03257, 0.8131, 0.03257, 0.8131, 4.659e-08, 0.8456, 3.106e-08, 0.8782, 0.06514, 0.8456, 0.06514, 0.8456, 0.03257, 0.8782, 0.03257, 0.8782, 0.0977, 0.8456, 0.0977, 0.8456, 0.06514, 0.8782, 0.06514, 0.8456, 0.0977, 0.8131, 0.0977, 0.8131, 0.06514, 0.8456, 0.06514, 0.8131, 0.06514, 0.7805, 0.06514, 0.7805, 0.03257, 0.8131, 0.03257, 0.8131, 0.0977, 0.7805, 0.0977, 0.7805, 0.06514, 0.8131, 0.06514, 0.7805, 0.0977, 0.7479, 0.0977, 0.7479, 0.06514, 0.7805, 0.06514, 0.8456, 0.1954, 0.8131, 0.228, 0.8131, 0.228, 0.8131, 0.1954, 0.8456, 0.1954, 0.8782, 0.2931, 0.8456, 0.2931, 0.8456, 0.2605, 0.8782, 0.2605, 0.8456, 0.2931, 0.8131, 0.2931, 0.8131, 0.2605, 0.8456, 0.2605, 0.8782, 0.3257, 0.8456, 0.3257, 0.8456, 0.2931, 0.8782, 0.2931, 0.8782, 0.3583, 0.8456, 0.3583, 0.8456, 0.3257, 0.8782, 0.3257, 0.8456, 0.3583, 0.8131, 0.3583, 0.8131, 0.3257, 0.8456, 0.3257, 0.8131, 0.3257, 0.7805, 0.3257, 0.7805, 0.2931, 0.8131, 0.2931, 0.8131, 0.3583, 0.7805, 0.3583, 0.7805, 0.3257, 0.8131, 0.3257, 0.7805, 0.3583, 0.7479, 0.3583, 0.7479, 0.3257, 0.7805, 0.3257, 0.6176, 0.2605, 0.5851, 0.2605, 0.5851, 0.228, 0.6176, 0.228, 0.6176, 0.2931, 0.5851, 0.2931, 0.5851, 0.2605, 0.6176, 0.2605, 0.5851, 0.2931, 0.5525, 0.2931, 0.5525, 0.2605, 0.5851, 0.2605, 0.6176, 0.3257, 0.5851, 0.3257, 0.5851, 0.2931, 0.6176, 0.2931, 0.6176, 0.3583, 0.5851, 0.3583, 0.5851, 0.3257, 0.6176, 0.3257, 0.5851, 0.3583, 0.5525, 0.3583, 0.5525, 0.3257, 0.5851, 0.3257, 0.5525, 0.3257, 0.5199, 0.3257, 0.5199, 0.2931, 0.5525, 0.2931, 0.5525, 0.3583, 0.5199, 0.3583, 0.5199, 0.3257, 0.5525, 0.3257, 0.03257, 0.6391, 0.06514, 0.6391, 0.06514, 0.7205, 0.03257, 0.7205, 0.4171, 0.8102, 0.4885, 0.802, 0.4885, 0.8835, 0.4171, 0.8917, 0.7479, 0.03257, 0.7153, 0.03257, 0.7153, 4.659e-08, 0.7479, 4.659e-08, 0.7153, 0.03257, 0.6828, 0.03257, 0.6828, 4.659e-08, 0.7153, 4.659e-08, 0.7479, 0.06514, 0.7153, 0.06514, 0.7153, 0.03257, 0.7479, 0.03257, 0.7479, 0.0977, 0.7153, 0.0977, 0.7153, 0.06514, 0.7479, 0.06514, 0.7153, 0.0977, 0.6828, 0.0977, 0.6828, 0.06514, 0.7153, 0.06514, 0.6828, 0.06514, 0.6502, 0.06514, 0.6502, 0.03257, 0.6828, 0.03257, 0.6828, 0.0977, 0.6502, 0.0977, 0.6502, 0.06514, 0.6828, 0.06514, 0.6502, 0.0977, 0.6176, 0.0977, 0.6176, 0.06514, 0.6502, 0.06514, 0.7479, 0.1303, 0.7153, 0.1303, 0.7153, 0.0977, 0.7479, 0.0977, 0.7479, 0.1628, 0.7153, 0.1628, 0.7153, 0.1303, 0.7479, 0.1303, 0.7153, 0.1628, 0.6828, 0.1628, 0.6828, 0.1303, 0.7153, 0.1303, 0.7479, 0.1954, 0.7153, 0.1954, 0.7153, 0.1628, 0.7479, 0.1628, 0.7479, 0.228, 0.7153, 0.228, 0.7153, 0.1954, 0.7479, 0.1954, 0.7153, 0.228, 0.6828, 0.228, 0.6828, 0.1954, 0.7153, 0.1954, 0.6828, 0.1954, 0.6502, 0.1954, 0.6502, 0.1628, 0.6828, 0.1628, 0.6828, 0.228, 0.6502, 0.228, 0.6502, 0.1954, 0.6828, 0.1954, 0.6502, 0.228, 0.6176, 0.228, 0.6176, 0.1954, 0.6502, 0.1954, 0.6176, 0.1303, 0.5851, 0.1303, 0.5851, 0.0977, 0.6176, 0.0977, 0.6176, 0.1628, 0.5851, 0.1628, 0.5851, 0.1303, 0.6176, 0.1303, 0.5851, 0.1628, 0.5525, 0.1628, 0.5525, 0.1303, 0.5851, 0.1303, 0.6176, 0.1954, 0.5851, 0.1954, 0.5851, 0.1628, 0.6176, 0.1628, 0.6176, 0.228, 0.5851, 0.228, 0.5851, 0.1954, 0.6176, 0.1954, 0.5851, 0.228, 0.5525, 0.228, 0.5525, 0.1954, 0.5851, 0.1954, 0.5525, 0.1954, 0.5199, 0.1954, 0.5199, 0.1628, 0.5525, 0.1628, 0.5525, 0.228, 0.5199, 0.228, 0.5199, 0.1954, 0.5525, 0.1954, 0.3908, 0.09737, 0.4234, 0.09736, 0.4075, 0.114, 0.4067, 0.114, 0.1628, 0.7205, 0.1954, 0.7205, 0.1954, 0.802, 0.1628, 0.802, 0.7102, 0.5679, 0.6019, 0.5888, 0.6014, 0.5582, 0.7168, 0.4769, 0.9759, 0.03257, 0.9433, 0.03257, 0.9433, 1.553e-08, 0.9759, 3.106e-08, 0.7107, 0.5985, 0.6025, 0.6193, 0.6019, 0.5888, 0.7102, 0.5679, 0.7113, 0.629, 0.603, 0.6499, 0.6025, 0.6193, 0.7107, 0.5985, 0.9759, 0.0977, 0.9433, 0.0977, 0.9433, 0.06514, 0.9759, 0.06514, 0.9433, 0.06514, 0.9108, 0.06514, 0.9108, 0.03257, 0.9433, 0.03257, 0.9433, 0.0977, 0.9108, 0.0977, 0.9108, 0.06514, 0.9433, 0.06514, 0.9108, 0.0977, 0.8782, 0.0977, 0.8782, 0.06514, 0.9108, 0.06514, 0.7118, 0.6596, 0.6036, 0.6804, 0.603, 0.6499, 0.7113, 0.629, 0.7124, 0.6901, 0.6041, 0.711, 0.6036, 0.6804, 0.7118, 0.6596, 0.9759, 0.1628, 0.9433, 0.1628, 0.9433, 0.1303, 0.9759, 0.1303, 0.7129, 0.7207, 0.6046, 0.7415, 0.6041, 0.711, 0.7124, 0.6901, 0.7134, 0.7512, 0.6052, 0.7721, 0.6046, 0.7415, 0.7129, 0.7207, 0.9759, 0.228, 0.9433, 0.228, 0.9433, 0.1954, 0.9759, 0.1954, 0.9433, 0.1954, 0.9108, 0.1954, 0.9108, 0.1628, 0.9433, 0.1628, 0.9433, 0.228, 0.9108, 0.228, 0.9108, 0.1954, 0.9433, 0.1954, 0.9108, 0.228, 0.8782, 0.228, 0.8782, 0.1954, 0.9108, 0.1954, 0.8782, 0.1303, 0.8456, 0.1303, 0.8456, 0.0977, 0.8782, 0.0977, 0.8782, 0.1628, 0.8456, 0.1628, 0.8456, 0.1303, 0.8782, 0.1303, 0.8456, 0.1628, 0.8131, 0.1628, 0.8131, 0.1303, 0.8456, 0.1303, 0.8782, 0.1954, 0.8456, 0.1954, 0.8456, 0.1628, 0.8782, 0.1628, 0.1869, 0.922, 0.1409, 0.922, 0.1409, 0.8759, 0.1869, 0.8759, 0.8456, 0.2605, 0.8131, 0.2605, 0.8131, 0.228, 0.8131, 0.228, 0.8456, 0.2605, 0.8131, 0.1954, 0.7805, 0.1954, 0.7805, 0.1628, 0.8131, 0.1628, 0.8131, 0.228, 0.7805, 0.228, 0.7805, 0.1954, 0.8131, 0.1954, 0.7805, 0.228, 0.7479, 0.228, 0.7479, 0.1954, 0.7805, 0.1954, 0.714, 0.7817, 0.6057, 0.8026, 0.6052, 0.7721, 0.7134, 0.7512, 0.7145, 0.8123, 0.6062, 0.8332, 0.6057, 0.8026, 0.714, 0.7817, 0.9759, 0.2931, 0.9433, 0.2931, 0.9433, 0.2605, 0.9759, 0.2605, 0.715, 0.8428, 0.6068, 0.8637, 0.6062, 0.8332, 0.7145, 0.8123, 0.7156, 0.8734, 0.6073, 0.8942, 0.6068, 0.8637, 0.715, 0.8428, 0.9759, 0.3583, 0.9433, 0.3583, 0.9433, 0.3257, 0.9759, 0.3257, 0.9433, 0.3257, 0.9108, 0.3257, 0.9108, 0.2931, 0.9433, 0.2931, 0.9433, 0.3583, 0.9108, 0.3583, 0.9108, 0.3257, 0.9433, 0.3257, 0.9108, 0.3583, 0.8782, 0.3583, 0.8782, 0.3257, 0.9108, 0.3257, 0.7161, 0.9039, 0.6079, 0.9248, 0.6073, 0.8942, 0.7156, 0.8734, 0.7167, 0.9345, 0.6084, 0.9553, 0.6079, 0.9248, 0.7161, 0.9039, 0.9759, 0.4234, 0.9433, 0.4234, 0.9433, 0.3908, 0.9759, 0.3908, 0.7168, 1.015, 0.6089, 0.9859, 0.6084, 0.9553, 0.7167, 0.9345, 0.0977, 0.6391, 0.1303, 0.6391, 0.1303, 0.7205, 0.0977, 0.7205, 0.2608, 0.5534, 0.2282, 0.5534, 0.2443, 0.5362, 0.2446, 0.5362, 0.9433, 0.456, 0.9108, 0.456, 0.9108, 0.4234, 0.9433, 0.4234, 0.7982, 0.8837, 0.7982, 0.8531, 0.8797, 0.8533, 0.8797, 0.8838, 0.2931, 0.7205, 0.3257, 0.7205, 0.3257, 0.802, 0.2931, 0.802, 0.8782, 0.3908, 0.8456, 0.3908, 0.8456, 0.3583, 0.8782, 0.3583, 0.8782, 0.4234, 0.8456, 0.4234, 0.8456, 0.3908, 0.8782, 0.3908, 0.8456, 0.4234, 0.8131, 0.4234, 0.8131, 0.3908, 0.8456, 0.3908, 0.8782, 0.456, 0.8456, 0.456, 0.8456, 0.4234, 0.8782, 0.4234, 0.7168, 0.7641, 0.7168, 0.7333, 0.7982, 0.7333, 0.7982, 0.7641, 0.0977, 0.7205, 0.1303, 0.7205, 0.1303, 0.802, 0.0977, 0.802, 0.8131, 0.456, 0.7805, 0.456, 0.7805, 0.4234, 0.8131, 0.4234, 0.7168, 0.7025, 0.7168, 0.6717, 0.7982, 0.6717, 0.7982, 0.7025, 0.7982, 0.5476, 0.7982, 0.5171, 0.8797, 0.5172, 0.8797, 0.5478, 0.7479, 0.2605, 0.7153, 0.2605, 0.7153, 0.228, 0.7479, 0.228, 0.7479, 0.2931, 0.7153, 0.2931, 0.7153, 0.2605, 0.7479, 0.2605, 0.7153, 0.2931, 0.6828, 0.2931, 0.6828, 0.2605, 0.7153, 0.2605, 0.7479, 0.3257, 0.7153, 0.3257, 0.7153, 0.2931, 0.7479, 0.2931, 0.7479, 0.3583, 0.7153, 0.3583, 0.7153, 0.3257, 0.7479, 0.3257, 0.7153, 0.3583, 0.6828, 0.3583, 0.6828, 0.3257, 0.7153, 0.3257, 0.6828, 0.3257, 0.6502, 0.3257, 0.6502, 0.2931, 0.6828, 0.2931, 0.6828, 0.3583, 0.6502, 0.3583, 0.6502, 0.3257, 0.6828, 0.3257, 0.6502, 0.3583, 0.6176, 0.3583, 0.6176, 0.3257, 0.6502, 0.3257, 0.7479, 0.3908, 0.7153, 0.3908, 0.7153, 0.3583, 0.7479, 0.3583, 0.7479, 0.4234, 0.7153, 0.4234, 0.7153, 0.3908, 0.7479, 0.3908, 0.7153, 0.4234, 0.6828, 0.4234, 0.6828, 0.3908, 0.7153, 0.3908, 0.7479, 0.456, 0.7153, 0.456, 0.7153, 0.4234, 0.7479, 0.4234, 0.06514, 0.8033, 0.1054, 0.802, 0.1054, 0.8835, 0.06514, 0.8848, 0.4234, 0.6391, 0.456, 0.6391, 0.456, 0.7205, 0.4234, 0.7205, 0.6828, 0.456, 0.6502, 0.456, 0.6502, 0.4234, 0.6828, 0.4234, 0.4234, 0.7205, 0.456, 0.7205, 0.456, 0.802, 0.4234, 0.802, 0.7168, 0.8258, 0.7168, 0.7949, 0.7982, 0.7949, 0.7982, 0.8258, 0.6176, 0.3908, 0.5851, 0.3908, 0.5851, 0.3583, 0.6176, 0.3583, 0.6176, 0.4234, 0.5851, 0.4234, 0.5851, 0.3908, 0.6176, 0.3908, 0.0, 0.0, 0.0, 0.0, 0.0, 0.0, 0.0, 0.0, 0.6176, 0.456, 0.5851, 0.456, 0.5851, 0.4234, 0.6176, 0.4234, 0.4234, 0.09736, 0.456, 0.09734, 0.4402, 0.1139, 0.4392, 0.1139, 0.4171, 0.802, 0.4171, 0.8346, 0.3356, 0.8346, 0.3356, 0.802, 0.5525, 0.456, 0.5199, 0.456, 0.5199, 0.4234, 0.5525, 0.4234, 0.3585, 0.5533, 0.3259, 0.5534, 0.342, 0.537, 0.3423, 0.537, 0.7982, 0.4865, 0.7982, 0.456, 0.8797, 0.4561, 0.8797, 0.4867, 0.03258, 0.09754, 1.513e-05, 0.09756, 0.0, 0.06499, 0.03257, 0.06497, 0.2931, 0.09742, 0.2606, 0.09744, 0.2605, 0.06487, 0.2931, 0.06485, 0.0327, 0.3581, 0.0001364, 0.3581, 0.0001213, 0.3255, 0.03269, 0.3255, 0.1629, 0.09748, 0.1303, 0.0975, 0.1303, 0.06493, 0.1628, 0.06491, 0.03264, 0.2278, 7.579e-05, 0.2278, 6.063e-05, 0.1953, 0.03263, 0.1952, 0.4234, 0.09736, 0.3908, 0.09737, 0.3908, 0.06481, 0.4234, 0.06479, 0.03277, 0.4884, 0.0001971, 0.4884, 0.0001819, 0.4558, 0.03275, 0.4558, 0.09772, 0.09751, 0.06515, 0.09753, 0.06514, 0.06496, 0.0977, 0.06494, 0.03261, 0.1627, 4.55e-05, 0.1627, 3.035e-05, 0.1301, 0.0326, 0.1301, 0.3583, 0.09739, 0.3257, 0.0974, 0.3257, 0.06484, 0.3583, 0.06482, 0.03273, 0.4232, 0.0001667, 0.4232, 0.0001516, 0.3907, 0.03272, 0.3907, 0.228, 0.09745, 0.1954, 0.09747, 0.1954, 0.0649, 0.228, 0.06488, 0.03267, 0.293, 0.0001061, 0.293, 9.094e-05, 0.2604, 0.03266, 0.2604, 0.4885, 0.09733, 0.456, 0.09734, 0.456, 0.06478, 0.4885, 0.06476, 0.0328, 0.5535, 0.0002274, 0.5535, 0.0002122, 0.5209, 0.03278, 0.5209, 0.06515, 0.09753, 0.03258, 0.09754, 0.03257, 0.06497, 0.06514, 0.06496, 0.0326, 0.1301, 3.035e-05, 0.1301, 1.513e-05, 0.09756, 0.03258, 0.09754, 0.3257, 0.0974, 0.2931, 0.09742, 0.2931, 0.06485, 0.3257, 0.06484, 0.03272, 0.3907, 0.0001516, 0.3907, 0.0001364, 0.3581, 0.0327, 0.3581, 0.1954, 0.09747, 0.1629, 0.09748, 0.1628, 0.06491, 0.1954, 0.0649, 0.03266, 0.2604, 9.094e-05, 0.2604, 7.579e-05, 0.2278, 0.03264, 0.2278, 0.456, 0.09734, 0.4234, 0.09736, 0.4234, 0.06479, 0.456, 0.06478, 0.03278, 0.5209, 0.0002122, 0.5209, 0.0001971, 0.4884, 0.03277, 0.4884, 0.1303, 0.0975, 0.09772, 0.09751, 0.0977, 0.06494, 0.1303, 0.06493, 0.03263, 0.1952, 6.063e-05, 0.1953, 4.55e-05, 0.1627, 0.03261, 0.1627, 0.3908, 0.09737, 0.3583, 0.09739, 0.3583, 0.06482, 0.3908, 0.06481, 0.03275, 0.4558, 0.0001819, 0.4558, 0.0001667, 0.4232, 0.03273, 0.4232, 0.2606, 0.09744, 0.228, 0.09745, 0.228, 0.06488, 0.2605, 0.06487, 0.03269, 0.3255, 0.0001213, 0.3255, 0.0001061, 0.293, 0.03267, 0.293, 0.5199, 0.03257, 0.4885, 0.09733, 0.4885, 0.06476, 0.5199, 0.0, 0.5199, 0.6391, 0.4888, 0.5859, 0.4888, 0.5533, 0.5199, 0.6065, 0.4888, 0.5859, 0.4562, 0.5859, 0.4562, 0.5533, 0.4888, 0.5533, 0.4562, 0.5859, 0.4236, 0.5859, 0.4236, 0.5533, 0.4562, 0.5533, 0.4236, 0.5859, 0.3911, 0.5859, 0.391, 0.5533, 0.4236, 0.5533, 0.3911, 0.5859, 0.3585, 0.5859, 0.3585, 0.5533, 0.391, 0.5533, 0.3585, 0.5859, 0.3259, 0.5859, 0.3259, 0.5534, 0.3585, 0.5533, 0.3259, 0.5859, 0.2934, 0.5859, 0.2933, 0.5534, 0.3259, 0.5534, 0.2934, 0.5859, 0.2608, 0.586, 0.2608, 0.5534, 0.2933, 0.5534, 0.2608, 0.586, 0.2282, 0.586, 0.2282, 0.5534, 0.2608, 0.5534, 0.2282, 0.586, 0.1957, 0.586, 0.1956, 0.5534, 0.2282, 0.5534, 0.1957, 0.586, 0.1631, 0.586, 0.1631, 0.5534, 0.1956, 0.5534, 0.1631, 0.586, 0.1305, 0.586, 0.1305, 0.5535, 0.1631, 0.5534, 0.1305, 0.586, 0.09795, 0.586, 0.09793, 0.5535, 0.1305, 0.5535, 0.09795, 0.586, 0.06538, 0.586, 0.06536, 0.5535, 0.09793, 0.5535, 0.06538, 0.586, 0.03281, 0.5861, 0.0328, 0.5535, 0.06536, 0.5535, 0.03281, 0.5861, 0.0002425, 0.5861, 0.0002274, 0.5535, 0.0328, 0.5535, 0.7168, 0.61, 0.7168, 0.5792, 0.7982, 0.5792, 0.7982, 0.61, 0.7168, 0.7949, 0.7168, 0.7641, 0.7982, 0.7641, 0.7982, 0.7949, 0.9679, 0.5374, 0.9679, 0.456, 0.984, 0.456, 0.984, 0.5374, 0.3545, 0.9812, 0.3545, 0.8997, 0.3705, 0.8997, 0.3705, 0.9812, 0.0, 0.7205, 0.03257, 0.7205, 0.03257, 0.802, 0.0, 0.802, 0.3379, 0.9812, 0.3379, 0.8997, 0.354, 0.8997, 0.354, 0.9812, 0.1303, 0.7205, 0.1628, 0.7205, 0.1628, 0.802, 0.1303, 0.802, 0.7168, 0.6717, 0.7168, 0.6409, 0.7982, 0.6409, 0.7982, 0.6717, 0.0, 0.0, 0.0, 0.0, 0.0, 0.0, 0.0, 0.0, 0.7982, 0.7004, 0.7982, 0.6698, 0.8797, 0.67, 0.8797, 0.7005, 0.7982, 0.6087, 0.7982, 0.5782, 0.8797, 0.5783, 0.8797, 0.6089, 0.7982, 0.6698, 0.7982, 0.6393, 0.8797, 0.6394, 0.8797, 0.67, 0.06514, 0.6391, 0.0977, 0.6391, 0.0977, 0.7205, 0.06514, 0.7205, 0.456, 0.7205, 0.4885, 0.7205, 0.4885, 0.802, 0.456, 0.802, 0.3908, 0.6391, 0.4234, 0.6391, 0.4234, 0.7205, 0.3908, 0.7205, 0.7168, 0.7333, 0.7168, 0.7025, 0.7982, 0.7025, 0.7982, 0.7333, 0.3257, 0.7205, 0.3583, 0.7205, 0.3583, 0.802, 0.3257, 0.802, 0.9923, 0.2115, 0.9923, 0.293, 0.9762, 0.293, 0.9762, 0.2115, 0.456, 0.6391, 0.4885, 0.6391, 0.4885, 0.7205, 0.456, 0.7205, 0.2611, 0.8835, 0.2611, 0.965, 0.24, 0.965, 0.24, 0.8835, 0.1954, 0.7205, 0.228, 0.7205, 0.228, 0.802, 0.1954, 0.802, 0.2605, 0.7205, 0.2931, 0.7205, 0.2931, 0.802, 0.2605, 0.802, 0.3257, 0.6391, 0.3583, 0.6391, 0.3583, 0.7205, 0.3257, 0.7205, 0.7982, 0.5782, 0.7982, 0.5476, 0.8797, 0.5478, 0.8797, 0.5783, 0.7982, 0.8531, 0.7982, 0.8226, 0.8797, 0.8227, 0.8797, 0.8533, 0.7982, 0.6393, 0.7982, 0.6087, 0.8797, 0.6089, 0.8797, 0.6394, 0.0, 0.6391, 0.03257, 0.6391, 0.03257, 0.7205, 0.0, 0.7205, 0.9843, 0.5723, 0.9843, 0.6538, 0.9682, 0.6538, 0.9682, 0.5723, 0.1303, 0.6391, 0.1628, 0.6391, 0.1628, 0.7205, 0.1303, 0.7205, 0.4006, 0.8997, 0.4006, 0.9812, 0.3845, 0.9812, 0.3845, 0.8997, 0.4887, 0.965, 0.4887, 0.8835, 0.5101, 0.8835, 0.5101, 0.965, 0.4885, 0.7205, 0.4885, 0.6391, 0.5101, 0.6391, 0.5101, 0.7205, 0.1954, 0.6391, 0.228, 0.6391, 0.228, 0.7205, 0.1954, 0.7205, 0.2605, 0.6391, 0.2931, 0.6391, 0.2931, 0.7205, 0.2605, 0.7205, 0.7982, 0.8226, 0.7982, 0.792, 0.8797, 0.7922, 0.8797, 0.8227, 0.7168, 0.5792, 0.7168, 0.5484, 0.7982, 0.5484, 0.7982, 0.5792, 0.7168, 0.8874, 0.7168, 0.8566, 0.7982, 0.8566, 0.7982, 0.8874, 0.6079, 0.456, 0.7168, 0.4769, 0.527, 0.4878, 0.5265, 0.4572, 0.03257, 0.802, 0.06514, 0.802, 0.06514, 0.8835, 0.03257, 0.8835, 0.983, 0.7636, 0.983, 0.845, 0.9669, 0.845, 0.9669, 0.7636, 0.0, 0.0, 0.0, 0.0, 0.0, 0.0, 0.0, 0.0, 0.1268, 0.876, 0.1268, 0.9574, 0.1054, 0.9574, 0.1054, 0.8759, 0.7168, 0.5176, 0.7168, 0.4868, 0.7982, 0.4868, 0.7982, 0.5176, 0.03257, 0.7205, 0.06514, 0.7205, 0.06514, 0.802, 0.03257, 0.802, 0.4677, 0.9731, 0.4677, 0.8917, 0.4885, 0.8917, 0.4885, 0.9731, 0.7168, 0.6409, 0.7168, 0.61, 0.7982, 0.61, 0.7982, 0.6409, 0.7168, 0.949, 0.7168, 0.9182, 0.7982, 0.9182, 0.7982, 0.949, 0.3583, 0.7205, 0.3908, 0.7205, 0.3908, 0.802, 0.3583, 0.802, 0.1543, 0.9545, 0.1543, 0.922, 0.1869, 0.922, 0.1869, 0.9545, 0.0, 0.0, 0.0, 0.0, 0.0, 0.0, 0.0, 0.0, 0.0, 0.0, 0.0, 0.0, 0.0, 0.0, 0.0, 0.0, 0.0, 0.0, 0.0, 0.0, 0.0, 0.0, 0.0, 0.0, 0.9924, 0.3745, 0.9924, 0.456, 0.9762, 0.456, 0.9762, 0.3745, 0.0, 0.0, 0.0, 0.0, 0.0, 0.0, 0.0, 0.0, 0.0, 0.0, 0.0, 0.0, 0.0, 0.0, 0.0, 0.0, 0.0, 0.0, 0.0, 0.0, 0.0, 0.0, 0.0, 0.0, 0.1846, 0.802, 0.1846, 0.8434, 0.1054, 0.8434, 0.1054, 0.802, 0.8782, 0.2605, 0.8456, 0.2605, 0.8456, 0.2605, 0.8782, 0.228, 0.8782, 0.228, 0.9136, 0.6538, 0.9462, 0.6538, 0.9462, 0.7329, 0.9136, 0.7329, 0.2938, 0.802, 0.3356, 0.8021, 0.3356, 0.8813, 0.2938, 0.8812, 0.3379, 0.8997, 0.3379, 0.8672, 0.4171, 0.8672, 0.4171, 0.8997, 0.0, 0.0, 0.0, 0.0, 0.0, 0.0, 0.0, 0.0, 0.8959, 0.571, 0.9043, 0.6521, 0.8882, 0.6538, 0.8797, 0.5727, 0.4562, 0.5533, 0.4236, 0.5533, 0.4399, 0.5361, 0.4399, 0.5361, 0.9373, 0.7636, 0.9136, 0.7412, 0.9373, 0.7399, 0.9373, 0.7399, 0.06514, 0.8848, 0.06565, 0.8848, 0.06565, 0.9663, 0.06514, 0.9663, 0.08168, 0.8848, 0.08168, 0.9663, 0.06565, 0.9663, 0.06565, 0.8848, 0.4236, 0.5533, 0.391, 0.5533, 0.4071, 0.5367, 0.4076, 0.5367, 0.1268, 0.9574, 0.1268, 0.99, 0.1102, 0.974, 0.1102, 0.9735, 0.9665, 0.7636, 0.9669, 0.7636, 0.9669, 0.845, 0.9665, 0.845, 0.391, 0.5533, 0.3585, 0.5533, 0.3745, 0.5361, 0.375, 0.5361, 0.5101, 0.802, 0.5101, 0.8835, 0.4885, 0.8835, 0.4885, 0.802, 0.1543, 0.922, 0.1543, 0.9545, 0.1371, 0.9385, 0.1371, 0.938, 0.9814, 0.845, 0.9818, 0.845, 0.9818, 0.9265, 0.9814, 0.9265, 0.4378, 0.8917, 0.4378, 0.9731, 0.4171, 0.9731, 0.4171, 0.8917, 0.9979, 0.845, 0.9979, 0.9265, 0.9818, 0.9265, 0.9818, 0.845, 0.3356, 0.9628, 0.3356, 0.9954, 0.3193, 0.9792, 0.3193, 0.9789, 0.9671, 0.6538, 0.9675, 0.6538, 0.9675, 0.7353, 0.9671, 0.7353, 0.3259, 0.5534, 0.2933, 0.5534, 0.3094, 0.5363, 0.3098, 0.5363, 0.9836, 0.6538, 0.9836, 0.7353, 0.9675, 0.7353, 0.9675, 0.6538, 0.9609, 0.9266, 0.9609, 0.9591, 0.9439, 0.943, 0.9439, 0.9426, 0.9759, 0.3745, 0.9762, 0.3745, 0.9762, 0.456, 0.9759, 0.456, 0.7337, 0.949, 0.7337, 0.9816, 0.7168, 0.9655, 0.7168, 0.9651, 0.9779, 0.9266, 0.9779, 0.9591, 0.9609, 0.943, 0.9609, 0.9427, 0.02124, 0.8835, 0.02124, 0.965, 1.553e-08, 0.965, 0.0, 0.8835, 0.9759, 0.08148, 0.9762, 0.08148, 0.9762, 0.163, 0.9759, 0.163, 0.9291, 0.9265, 0.9291, 0.9591, 0.9118, 0.943, 0.9118, 0.9426, 0.5101, 0.7205, 0.5101, 0.802, 0.4885, 0.802, 0.4885, 0.7205, 0.9923, 0.08148, 0.9923, 0.163, 0.9762, 0.163, 0.9762, 0.08148, 0.983, 0.7636, 0.9833, 0.7636, 0.9833, 0.845, 0.983, 0.845, 0.2282, 0.5534, 0.1956, 0.5534, 0.2118, 0.5366, 0.2121, 0.5366, 0.7505, 0.949, 0.7505, 0.9816, 0.7337, 0.9655, 0.7337, 0.9652, 0.9995, 0.7636, 0.9995, 0.845, 0.9833, 0.845, 0.9833, 0.7636, 0.9924, 0.08148, 0.992, 0.08148, 0.992, 4.659e-08, 0.9924, 0.0, 0.9759, 0.08148, 0.9759, 3.106e-08, 0.992, 4.659e-08, 0.992, 0.08148, 0.1956, 0.5534, 0.1631, 0.5534, 0.1792, 0.5367, 0.1795, 0.5367, 0.9846, 0.5397, 0.9846, 0.5723, 0.9679, 0.5562, 0.9679, 0.5558, 0.8422, 0.8838, 0.8428, 0.8838, 0.8428, 0.9653, 0.8422, 0.9653, 0.8588, 0.8838, 0.8588, 0.9653, 0.8428, 0.9653, 0.8428, 0.8838, 0.1631, 0.5534, 0.1305, 0.5535, 0.1465, 0.5364, 0.1471, 0.5364, 0.8968, 0.9265, 0.8968, 0.9591, 0.8797, 0.9431, 0.8797, 0.9425, 0.2938, 0.8813, 0.2948, 0.8813, 0.2948, 0.9628, 0.2938, 0.9628, 0.8192, 0.8839, 0.8192, 0.9653, 0.7982, 0.9653, 0.7982, 0.8838, 0.3106, 0.8813, 0.3106, 0.9628, 0.2948, 0.9628, 0.2948, 0.8813, 0.9291, 0.9591, 0.9291, 0.9916, 0.9125, 0.9759, 0.9125, 0.9749, 0.2074, 0.965, 0.2066, 0.965, 0.2066, 0.8835, 0.2074, 0.8835, 0.2727, 0.965, 0.2727, 0.8835, 0.2938, 0.8835, 0.2938, 0.965, 0.1543, 0.9545, 0.1543, 0.9871, 0.1377, 0.9712, 0.1377, 0.9704, 0.1907, 0.965, 0.1907, 0.8835, 0.2066, 0.8835, 0.2066, 0.965, 0.371, 0.9812, 0.3705, 0.9812, 0.3705, 0.8997, 0.371, 0.8997, 0.3583, 0.09739, 0.3908, 0.09737, 0.3748, 0.114, 0.3743, 0.114, 0.1869, 0.9545, 0.1869, 0.9871, 0.1702, 0.971, 0.1702, 0.9706, 0.2286, 0.8835, 0.2286, 0.965, 0.2074, 0.965, 0.2074, 0.8835, 0.9759, 0.2115, 0.9762, 0.2115, 0.9762, 0.293, 0.9759, 0.293, 0.9462, 0.7352, 0.9462, 0.6538, 0.9671, 0.6538, 0.9671, 0.7353, 0.3257, 0.0974, 0.3583, 0.09739, 0.3422, 0.1137, 0.3418, 0.1137, 0.3106, 0.9628, 0.3106, 0.9953, 0.2942, 0.9792, 0.2942, 0.9789, 0.384, 0.8997, 0.3845, 0.8997, 0.3845, 0.9812, 0.384, 0.9812, 0.8588, 0.9653, 0.8588, 0.8838, 0.8797, 0.8839, 0.8797, 0.9653, 0.2931, 0.09742, 0.3257, 0.0974, 0.3096, 0.1138, 0.3092, 0.1138, 0.9609, 0.9591, 0.9609, 0.9917, 0.9445, 0.9756, 0.9445, 0.9752, 0.9814, 0.9265, 0.981, 0.9265, 0.981, 0.845, 0.9814, 0.845, 0.9649, 0.9265, 0.9649, 0.845, 0.981, 0.845, 0.981, 0.9265, 0.2606, 0.09744, 0.2931, 0.09742, 0.2771, 0.1143, 0.2766, 0.1143, 0.7982, 0.949, 0.7982, 0.9816, 0.7814, 0.9655, 0.7814, 0.9651, 1.0, 0.7353, 0.9997, 0.7353, 0.9997, 0.6538, 1.0, 0.6538, 0.3356, 0.8813, 0.3356, 0.9628, 0.3143, 0.9628, 0.3143, 0.8813, 0.228, 0.09745, 0.2606, 0.09744, 0.2444, 0.1142, 0.2441, 0.1142, 0.7814, 0.949, 0.7814, 0.9816, 0.7646, 0.9655, 0.7646, 0.9652, 0.9843, 0.5374, 0.984, 0.5374, 0.984, 0.456, 0.9843, 0.456, 0.8402, 0.8839, 0.8402, 0.9653, 0.8192, 0.9653, 0.8192, 0.8838, 0.1954, 0.09747, 0.228, 0.09745, 0.2119, 0.1138, 0.2115, 0.1138, 0.9937, 0.9591, 0.9937, 0.9917, 0.9773, 0.9756, 0.9773, 0.9752, 0.9924, 0.3745, 0.992, 0.3745, 0.992, 0.293, 0.9924, 0.293, 0.08448, 0.9663, 0.08448, 0.8848, 0.1054, 0.8848, 0.1054, 0.9663, 0.1629, 0.09748, 0.1954, 0.09747, 0.1793, 0.1138, 0.179, 0.1138, 0.9942, 0.9266, 0.9942, 0.9591, 0.9779, 0.943, 0.9779, 0.9427, 0.3545, 0.9812, 0.354, 0.9812, 0.354, 0.8997, 0.3545, 0.8997, 0.9439, 0.9265, 0.9439, 0.845, 0.9649, 0.8451, 0.9649, 0.9266, 0.1303, 0.0975, 0.1629, 0.09748, 0.1468, 0.114, 0.1463, 0.114, 0.8968, 0.9591, 0.8968, 0.9916, 0.8803, 0.9756, 0.8803, 0.9751, 0.9679, 0.5723, 0.9682, 0.5723, 0.9682, 0.6538, 0.9679, 0.6538, 0.447, 0.9731, 0.447, 0.8917, 0.4677, 0.8917, 0.4677, 0.9731, 0.1305, 0.5535, 0.09793, 0.5535, 0.114, 0.5371, 0.1144, 0.5371, 0.5101, 0.965, 0.5101, 0.9975, 0.4937, 0.9814, 0.4937, 0.9811, 0.9665, 0.7636, 0.9665, 0.845, 0.9456, 0.845, 0.9456, 0.7635, 0.0, 0.0, 0.0, 0.0, 0.0, 0.0, 0.0, 0.0, 0.0, 0.0, 0.0, 0.0, 0.0, 0.0, 0.0, 0.0, 0.0, 0.0, 0.0, 0.0, 0.0, 0.0, 0.0, 0.0, 0.4171, 0.9812, 0.4166, 0.9812, 0.4166, 0.8997, 0.4171, 0.8997, 0.9773, 0.9591, 0.9773, 0.9917, 0.9609, 0.9757, 0.9609, 0.9752, 0.4006, 0.9812, 0.4006, 0.8997, 0.4166, 0.8997, 0.4166, 0.9812, 0.9923, 0.163, 0.9923, 0.1955, 0.9759, 0.1795, 0.9759, 0.179, 0.0, 0.0, 0.0, 0.0, 0.0, 0.0, 0.0, 0.0, 0.2286, 0.8835, 0.2286, 0.802, 0.2611, 0.802, 0.2611, 0.8835, 0.9118, 0.845, 0.9118, 0.9265, 0.8797, 0.9265, 0.8797, 0.845, 0.9136, 0.845, 0.9136, 0.7636, 0.9456, 0.7636, 0.9456, 0.845, 0.9439, 0.845, 0.9439, 0.9265, 0.9118, 0.9265, 0.9118, 0.845, 0.2611, 0.8835, 0.2611, 0.802, 0.2938, 0.802, 0.2938, 0.8835, 0.1964, 0.8835, 0.1964, 0.802, 0.2286, 0.802, 0.2286, 0.8835])
me_plane.use_remesh_preserve_volume = False
me_plane.use_remesh_preserve_attributes = False
me_plane.use_mirror_vertex_groups = False
me_plane.update()

# ---- objects
ob_plane = bpy.data.objects.new('Plane', me_plane)
ob_lamp = bpy.data.objects.new('Lamp', light_lamp)
ob_camera = bpy.data.objects.new('Camera', cam_camera)

# ---- transforms, parenting, visibility, modifiers, constraints
ob_plane.location = (0.0, 0.0, 0.0)
ob_plane.rotation_euler = (-0.0, 1.571, 0.0)
ob_plane.scale = (29.02, 16.81, 17.47)
ob_plane.lineart.crease_threshold = 0.0
ob_lamp.location = (4.076, 1.005, 5.904)
ob_lamp.rotation_euler = (0.6503, 0.05522, 1.866)
ob_lamp.lock_rotations_4d = False
ob_lamp.empty_display_type = 'ARROWS'
ob_lamp.color = (0.0, 0.0, 0.0, 0.0)
ob_lamp.lineart.crease_threshold = 0.0
ob_camera.location = (7.481, -6.508, 5.344)
ob_camera.rotation_euler = (1.109, 0.01082, 0.8149)
ob_camera.lock_rotations_4d = False
ob_camera.empty_display_type = 'ARROWS'
ob_camera.color = (0.0, 0.0, 0.0, 0.0)
ob_camera.display_type = 'WIRE'
ob_camera.lineart.crease_threshold = 0.0

# ---- collection membership
col_collection_1.objects.link(ob_plane)
col_collection_1.objects.link(ob_lamp)
col_collection_1.objects.link(ob_camera)

# ---- scene / render settings (as saved in the file)
scene.camera = ob_camera
scene.frame_start = 1; scene.frame_end = 250; scene.frame_set(1)
scene.render.engine = 'BLENDER_EEVEE_NEXT'
scene.render.image_settings.compression = 90
scene.render.resolution_percentage = 50
scene.render.dither_intensity = 0.0
scene.cycles.use_denoising = False
scene.cycles.samples = 10
scene.cycles.sampling_pattern = 'TABULATED_SOBOL'
scene.cycles.light_sampling_threshold = 0.0
scene.cycles.use_adaptive_sampling = False
scene.cycles.use_light_tree = False
scene.cycles.blur_glossy = 0.0
scene.cycles.volume_bounces = 1
scene.cycles.pixel_filter_type = 'GAUSSIAN'
scene.cycles.sample_clamp_indirect = 0.0
scene.view_settings.view_transform = 'Standard'
bpy.context.view_layer.update()
